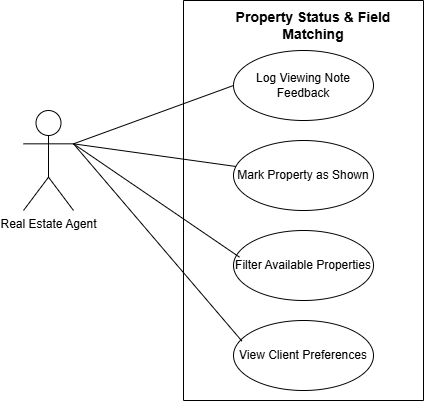

The diagram above was exported from draw.io. Its source (the exported page's mxGraphModel, read from the mxfile embedded in the PNG):
<mxGraphModel dx="911" dy="491" grid="1" gridSize="10" guides="1" tooltips="1" connect="1" arrows="1" fold="1" page="1" pageScale="1" pageWidth="850" pageHeight="1100" math="0" shadow="0">
  <root>
    <mxCell id="0" />
    <mxCell id="1" parent="0" />
    <mxCell id="36gPDIfcd3ULMLAev3KS-1" parent="1" style="shape=umlActor;verticalLabelPosition=bottom;verticalAlign=top;html=1;" value="Real Estate Agent&lt;div&gt;&lt;br&gt;&lt;/div&gt;" vertex="1">
      <mxGeometry height="100" width="50" x="160" y="180" as="geometry" />
    </mxCell>
    <mxCell id="36gPDIfcd3ULMLAev3KS-2" parent="1" style="swimlane;startSize=0;" value="" vertex="1">
      <mxGeometry height="400" width="240" x="320" y="70" as="geometry" />
    </mxCell>
    <mxCell id="36gPDIfcd3ULMLAev3KS-6" parent="36gPDIfcd3ULMLAev3KS-2" style="ellipse;whiteSpace=wrap;html=1;" value="Log Viewing Note Feedback" vertex="1">
      <mxGeometry height="70" width="140" x="50" y="50" as="geometry" />
    </mxCell>
    <mxCell id="36gPDIfcd3ULMLAev3KS-5" parent="36gPDIfcd3ULMLAev3KS-2" style="ellipse;whiteSpace=wrap;html=1;" value="Mark Property as Shown" vertex="1">
      <mxGeometry height="70" width="140" x="50" y="140" as="geometry" />
    </mxCell>
    <mxCell id="36gPDIfcd3ULMLAev3KS-4" parent="36gPDIfcd3ULMLAev3KS-2" style="ellipse;whiteSpace=wrap;html=1;" value="Filter Available Properties" vertex="1">
      <mxGeometry height="70" width="140" x="50" y="230" as="geometry" />
    </mxCell>
    <mxCell id="36gPDIfcd3ULMLAev3KS-8" parent="36gPDIfcd3ULMLAev3KS-2" style="ellipse;whiteSpace=wrap;html=1;" value="View Client Preferences" vertex="1">
      <mxGeometry height="70" width="140" x="50" y="320" as="geometry" />
    </mxCell>
    <mxCell id="36gPDIfcd3ULMLAev3KS-13" parent="1" style="text;html=1;whiteSpace=wrap;strokeColor=none;fillColor=none;align=center;verticalAlign=middle;rounded=0;fontSize=14;" value="&lt;b&gt;Property Status &amp;amp; Field Matching&lt;/b&gt;" vertex="1">
      <mxGeometry height="30" width="200" x="350" y="80" as="geometry" />
    </mxCell>
    <mxCell id="36gPDIfcd3ULMLAev3KS-14" edge="1" parent="1" source="36gPDIfcd3ULMLAev3KS-1" style="endArrow=none;html=1;rounded=0;entryX=0;entryY=0.5;entryDx=0;entryDy=0;exitX=1;exitY=0.3333333333333333;exitDx=0;exitDy=0;exitPerimeter=0;" target="36gPDIfcd3ULMLAev3KS-6" value="">
      <mxGeometry relative="1" as="geometry">
        <mxPoint x="100" y="250" as="sourcePoint" />
        <mxPoint x="260" y="250" as="targetPoint" />
      </mxGeometry>
    </mxCell>
    <mxCell id="36gPDIfcd3ULMLAev3KS-15" edge="1" parent="1" source="36gPDIfcd3ULMLAev3KS-1" style="endArrow=none;html=1;rounded=0;exitX=1;exitY=0.3333333333333333;exitDx=0;exitDy=0;exitPerimeter=0;" target="36gPDIfcd3ULMLAev3KS-5" value="">
      <mxGeometry relative="1" as="geometry">
        <mxPoint x="210" y="210" as="sourcePoint" />
        <mxPoint x="370" y="210" as="targetPoint" />
      </mxGeometry>
    </mxCell>
    <mxCell id="36gPDIfcd3ULMLAev3KS-16" edge="1" parent="1" source="36gPDIfcd3ULMLAev3KS-1" style="endArrow=none;html=1;rounded=0;entryX=0.043;entryY=0.381;entryDx=0;entryDy=0;entryPerimeter=0;exitX=1;exitY=0.3333333333333333;exitDx=0;exitDy=0;exitPerimeter=0;" target="36gPDIfcd3ULMLAev3KS-4" value="">
      <mxGeometry relative="1" as="geometry">
        <mxPoint x="100" y="250" as="sourcePoint" />
        <mxPoint x="260" y="250" as="targetPoint" />
      </mxGeometry>
    </mxCell>
    <mxCell id="36gPDIfcd3ULMLAev3KS-17" edge="1" parent="1" source="36gPDIfcd3ULMLAev3KS-1" style="endArrow=none;html=1;rounded=0;exitX=1;exitY=0.3333333333333333;exitDx=0;exitDy=0;exitPerimeter=0;entryX=0.06;entryY=0.294;entryDx=0;entryDy=0;entryPerimeter=0;" target="36gPDIfcd3ULMLAev3KS-8" value="">
      <mxGeometry relative="1" as="geometry">
        <mxPoint x="210" y="210" as="sourcePoint" />
        <mxPoint x="370" y="400" as="targetPoint" />
      </mxGeometry>
    </mxCell>
  </root>
</mxGraphModel>